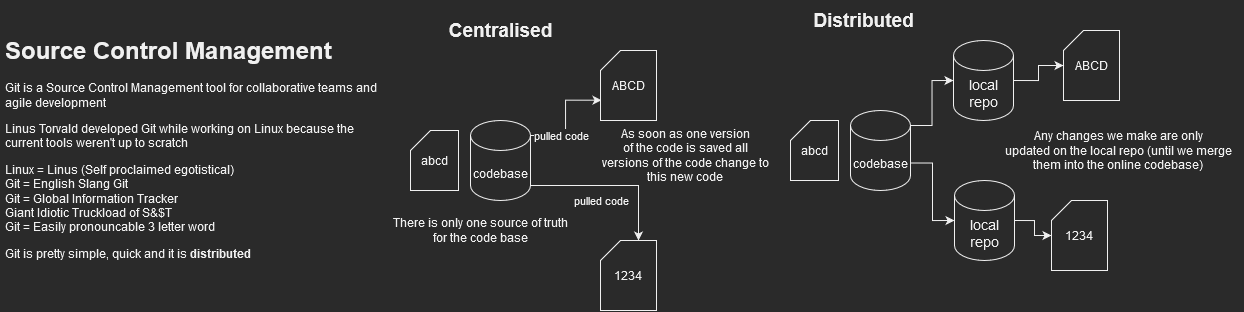

The diagram above was exported from draw.io. Its source (the exported page's mxGraphModel, read from the mxfile embedded in the PNG):
<mxGraphModel dx="1354" dy="1885" grid="1" gridSize="10" guides="1" tooltips="1" connect="1" arrows="1" fold="1" page="1" pageScale="1" pageWidth="827" pageHeight="1169" math="0" shadow="0">
  <root>
    <mxCell id="0" />
    <mxCell id="1" parent="0" />
    <mxCell id="zHDl9eHdBO94dZntomnR-1" value="&lt;h1&gt;Source Control Management&lt;br&gt;&lt;/h1&gt;&lt;p&gt;Git is a Source Control Management tool for collaborative teams and agile development&lt;/p&gt;&lt;p&gt;Linus Torvald developed Git while working on Linux because the current tools weren't up to scratch &lt;br&gt;&lt;/p&gt;&lt;p&gt;Linux = Linus (Self proclaimed egotistical) &lt;br&gt;Git = English Slang Git&lt;br&gt;Git = Global Information Tracker &lt;br&gt;Giant Idiotic Truckload of S&amp;amp;$T&lt;br&gt;Git = Easily pronouncable 3 letter word&lt;/p&gt;&lt;p&gt;Git is pretty simple, quick and it is &lt;b&gt;distributed&lt;/b&gt;&lt;br&gt;&lt;/p&gt;" style="text;html=1;strokeColor=none;fillColor=none;spacing=5;spacingTop=-20;whiteSpace=wrap;overflow=hidden;rounded=0;" vertex="1" parent="1">
      <mxGeometry x="10" y="10" width="390" height="280" as="geometry" />
    </mxCell>
    <mxCell id="zHDl9eHdBO94dZntomnR-6" style="edgeStyle=orthogonalEdgeStyle;rounded=0;orthogonalLoop=1;jettySize=auto;html=1;exitX=1;exitY=1;exitDx=0;exitDy=-15;exitPerimeter=0;entryX=0;entryY=0;entryDx=38;entryDy=0;entryPerimeter=0;" edge="1" parent="1" source="zHDl9eHdBO94dZntomnR-2" target="zHDl9eHdBO94dZntomnR-5">
      <mxGeometry relative="1" as="geometry" />
    </mxCell>
    <mxCell id="zHDl9eHdBO94dZntomnR-8" value="pulled code" style="edgeLabel;html=1;align=center;verticalAlign=middle;resizable=0;points=[];" vertex="1" connectable="0" parent="zHDl9eHdBO94dZntomnR-6">
      <mxGeometry x="-0.0771" y="-2" relative="1" as="geometry">
        <mxPoint x="-5" y="13" as="offset" />
      </mxGeometry>
    </mxCell>
    <mxCell id="zHDl9eHdBO94dZntomnR-7" style="edgeStyle=orthogonalEdgeStyle;rounded=0;orthogonalLoop=1;jettySize=auto;html=1;exitX=1;exitY=0;exitDx=0;exitDy=15;exitPerimeter=0;entryX=0.018;entryY=0.71;entryDx=0;entryDy=0;entryPerimeter=0;" edge="1" parent="1" source="zHDl9eHdBO94dZntomnR-2" target="zHDl9eHdBO94dZntomnR-4">
      <mxGeometry relative="1" as="geometry" />
    </mxCell>
    <mxCell id="zHDl9eHdBO94dZntomnR-9" value="pulled code" style="edgeLabel;html=1;align=center;verticalAlign=middle;resizable=0;points=[];" vertex="1" connectable="0" parent="zHDl9eHdBO94dZntomnR-7">
      <mxGeometry x="-0.4271" relative="1" as="geometry">
        <mxPoint as="offset" />
      </mxGeometry>
    </mxCell>
    <mxCell id="zHDl9eHdBO94dZntomnR-2" value="codebase" style="shape=cylinder3;whiteSpace=wrap;html=1;boundedLbl=1;backgroundOutline=1;size=15;" vertex="1" parent="1">
      <mxGeometry x="480" y="100" width="60" height="80" as="geometry" />
    </mxCell>
    <mxCell id="zHDl9eHdBO94dZntomnR-3" value="Centralised" style="text;html=1;align=center;verticalAlign=middle;resizable=0;points=[];autosize=1;strokeColor=none;fillColor=none;fontStyle=1;fontSize=19;" vertex="1" parent="1">
      <mxGeometry x="445" y="-10" width="130" height="40" as="geometry" />
    </mxCell>
    <mxCell id="zHDl9eHdBO94dZntomnR-4" value="ABCD" style="shape=card;whiteSpace=wrap;html=1;size=20;" vertex="1" parent="1">
      <mxGeometry x="610" y="30" width="56" height="70" as="geometry" />
    </mxCell>
    <mxCell id="zHDl9eHdBO94dZntomnR-5" value="1234" style="shape=card;whiteSpace=wrap;html=1;size=20;" vertex="1" parent="1">
      <mxGeometry x="610" y="220" width="56" height="70" as="geometry" />
    </mxCell>
    <mxCell id="zHDl9eHdBO94dZntomnR-10" value="abcd" style="shape=card;whiteSpace=wrap;html=1;size=20;" vertex="1" parent="1">
      <mxGeometry x="420" y="110" width="48" height="60" as="geometry" />
    </mxCell>
    <mxCell id="zHDl9eHdBO94dZntomnR-11" value="&lt;div&gt;As soon as one version&lt;/div&gt;&lt;div&gt;of the code is saved all &lt;br&gt;&lt;/div&gt;&lt;div&gt;versions of the code change to&lt;/div&gt;&lt;div&gt;this new code&lt;br&gt;&lt;/div&gt;" style="text;html=1;align=center;verticalAlign=middle;resizable=0;points=[];autosize=1;strokeColor=none;fillColor=none;" vertex="1" parent="1">
      <mxGeometry x="600" y="100" width="190" height="70" as="geometry" />
    </mxCell>
    <mxCell id="zHDl9eHdBO94dZntomnR-12" value="&lt;div&gt;There is only one source of truth &lt;br&gt;&lt;/div&gt;&lt;div&gt;for the code base&lt;br&gt;&lt;/div&gt;" style="text;html=1;align=center;verticalAlign=middle;resizable=0;points=[];autosize=1;strokeColor=none;fillColor=none;" vertex="1" parent="1">
      <mxGeometry x="390" y="190" width="200" height="40" as="geometry" />
    </mxCell>
    <mxCell id="zHDl9eHdBO94dZntomnR-13" value="Distributed" style="text;html=1;align=center;verticalAlign=middle;resizable=0;points=[];autosize=1;strokeColor=none;fillColor=none;fontStyle=1;fontSize=19;" vertex="1" parent="1">
      <mxGeometry x="813" y="-20" width="120" height="40" as="geometry" />
    </mxCell>
    <mxCell id="zHDl9eHdBO94dZntomnR-20" style="edgeStyle=orthogonalEdgeStyle;rounded=0;orthogonalLoop=1;jettySize=auto;html=1;exitX=1;exitY=0;exitDx=0;exitDy=15;exitPerimeter=0;entryX=0;entryY=0.5;entryDx=0;entryDy=0;entryPerimeter=0;fontSize=14;" edge="1" parent="1" source="zHDl9eHdBO94dZntomnR-14" target="zHDl9eHdBO94dZntomnR-19">
      <mxGeometry relative="1" as="geometry" />
    </mxCell>
    <mxCell id="zHDl9eHdBO94dZntomnR-24" style="edgeStyle=orthogonalEdgeStyle;rounded=0;orthogonalLoop=1;jettySize=auto;html=1;exitX=1;exitY=0;exitDx=0;exitDy=52.5;exitPerimeter=0;entryX=0;entryY=0.5;entryDx=0;entryDy=0;entryPerimeter=0;fontSize=14;" edge="1" parent="1" source="zHDl9eHdBO94dZntomnR-14" target="zHDl9eHdBO94dZntomnR-23">
      <mxGeometry relative="1" as="geometry" />
    </mxCell>
    <mxCell id="zHDl9eHdBO94dZntomnR-14" value="codebase" style="shape=cylinder3;whiteSpace=wrap;html=1;boundedLbl=1;backgroundOutline=1;size=15;" vertex="1" parent="1">
      <mxGeometry x="860" y="90" width="60" height="80" as="geometry" />
    </mxCell>
    <mxCell id="zHDl9eHdBO94dZntomnR-15" value="abcd" style="shape=card;whiteSpace=wrap;html=1;size=20;" vertex="1" parent="1">
      <mxGeometry x="800" y="100" width="48" height="60" as="geometry" />
    </mxCell>
    <mxCell id="zHDl9eHdBO94dZntomnR-16" value="ABCD" style="shape=card;whiteSpace=wrap;html=1;size=20;" vertex="1" parent="1">
      <mxGeometry x="1073" y="10" width="56" height="70" as="geometry" />
    </mxCell>
    <mxCell id="zHDl9eHdBO94dZntomnR-21" style="edgeStyle=orthogonalEdgeStyle;rounded=0;orthogonalLoop=1;jettySize=auto;html=1;exitX=1;exitY=0.5;exitDx=0;exitDy=0;exitPerimeter=0;fontSize=14;" edge="1" parent="1" source="zHDl9eHdBO94dZntomnR-19" target="zHDl9eHdBO94dZntomnR-16">
      <mxGeometry relative="1" as="geometry" />
    </mxCell>
    <mxCell id="zHDl9eHdBO94dZntomnR-19" value="local repo" style="shape=cylinder3;whiteSpace=wrap;html=1;boundedLbl=1;backgroundOutline=1;size=15;fontSize=14;" vertex="1" parent="1">
      <mxGeometry x="963" y="20" width="60" height="80" as="geometry" />
    </mxCell>
    <mxCell id="zHDl9eHdBO94dZntomnR-22" value="&lt;div&gt;Any changes we make are only &lt;br&gt;&lt;/div&gt;&lt;div&gt;updated on the local repo (until we merge&lt;/div&gt;&lt;div&gt;them into the online codebase)&lt;br&gt;&lt;/div&gt;" style="text;html=1;align=center;verticalAlign=middle;resizable=0;points=[];autosize=1;strokeColor=none;fillColor=none;" vertex="1" parent="1">
      <mxGeometry x="1003" y="100" width="250" height="60" as="geometry" />
    </mxCell>
    <mxCell id="zHDl9eHdBO94dZntomnR-26" style="edgeStyle=orthogonalEdgeStyle;rounded=0;orthogonalLoop=1;jettySize=auto;html=1;exitX=1;exitY=0.5;exitDx=0;exitDy=0;exitPerimeter=0;fontSize=14;" edge="1" parent="1" source="zHDl9eHdBO94dZntomnR-23" target="zHDl9eHdBO94dZntomnR-25">
      <mxGeometry relative="1" as="geometry" />
    </mxCell>
    <mxCell id="zHDl9eHdBO94dZntomnR-23" value="local repo" style="shape=cylinder3;whiteSpace=wrap;html=1;boundedLbl=1;backgroundOutline=1;size=15;fontSize=14;" vertex="1" parent="1">
      <mxGeometry x="964" y="160" width="60" height="80" as="geometry" />
    </mxCell>
    <mxCell id="zHDl9eHdBO94dZntomnR-25" value="1234" style="shape=card;whiteSpace=wrap;html=1;size=20;" vertex="1" parent="1">
      <mxGeometry x="1061" y="180" width="56" height="70" as="geometry" />
    </mxCell>
  </root>
</mxGraphModel>